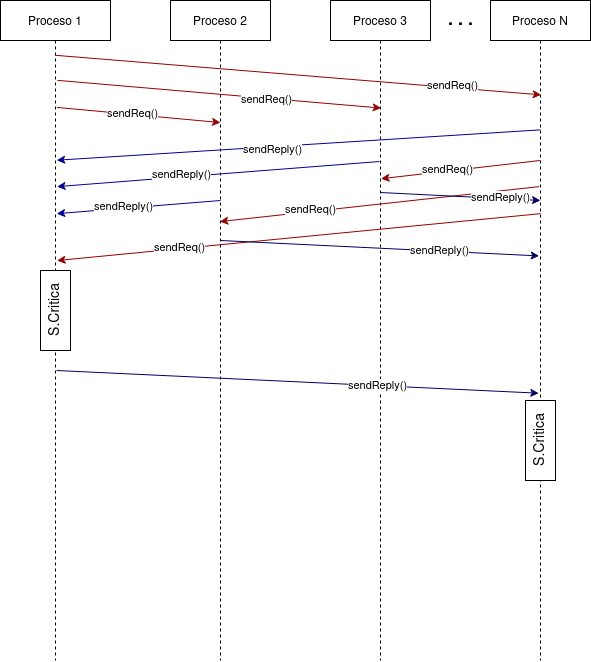

The diagram above was exported from draw.io. Its source (the exported page's mxGraphModel, read from the mxfile embedded in the PNG):
<mxGraphModel dx="1185" dy="683" grid="1" gridSize="10" guides="1" tooltips="1" connect="1" arrows="1" fold="1" page="1" pageScale="1" pageWidth="850" pageHeight="1100" math="0" shadow="0">
  <root>
    <mxCell id="0" />
    <mxCell id="1" parent="0" />
    <mxCell id="3nuBFxr9cyL0pnOWT2aG-1" value="Proceso 1" style="shape=umlLifeline;perimeter=lifelinePerimeter;container=1;collapsible=0;recursiveResize=0;rounded=0;shadow=0;strokeWidth=1;" parent="1" vertex="1">
      <mxGeometry x="50" y="80" width="110" height="660" as="geometry" />
    </mxCell>
    <mxCell id="iiQzanCxISrHsi3dD_eJ-23" value="" style="html=1;points=[];perimeter=orthogonalPerimeter;" vertex="1" parent="3nuBFxr9cyL0pnOWT2aG-1">
      <mxGeometry x="40" y="270" width="30" height="80" as="geometry" />
    </mxCell>
    <mxCell id="iiQzanCxISrHsi3dD_eJ-24" value="&lt;font style=&quot;font-size: 14px&quot;&gt;S.Critica&lt;/font&gt;" style="text;html=1;align=center;verticalAlign=middle;resizable=0;points=[];autosize=1;strokeColor=none;fillColor=none;rotation=-90;" vertex="1" parent="3nuBFxr9cyL0pnOWT2aG-1">
      <mxGeometry x="20" y="300" width="70" height="20" as="geometry" />
    </mxCell>
    <mxCell id="3nuBFxr9cyL0pnOWT2aG-5" value="Proceso 2" style="shape=umlLifeline;perimeter=lifelinePerimeter;container=1;collapsible=0;recursiveResize=0;rounded=0;shadow=0;strokeWidth=1;" parent="1" vertex="1">
      <mxGeometry x="220" y="80" width="100" height="660" as="geometry" />
    </mxCell>
    <mxCell id="iiQzanCxISrHsi3dD_eJ-1" value="Proceso 3" style="shape=umlLifeline;perimeter=lifelinePerimeter;container=1;collapsible=0;recursiveResize=0;rounded=0;shadow=0;strokeWidth=1;" vertex="1" parent="1">
      <mxGeometry x="380" y="80" width="100" height="660" as="geometry" />
    </mxCell>
    <mxCell id="iiQzanCxISrHsi3dD_eJ-38" value="" style="endArrow=classic;html=1;rounded=0;exitX=0.487;exitY=0.282;exitDx=0;exitDy=0;exitPerimeter=0;entryX=0.507;entryY=0.27;entryDx=0;entryDy=0;entryPerimeter=0;strokeColor=#990000;" edge="1" parent="iiQzanCxISrHsi3dD_eJ-1">
      <mxGeometry width="50" height="50" relative="1" as="geometry">
        <mxPoint x="209.49999999999983" y="159.9999999999999" as="sourcePoint" />
        <mxPoint x="50.50000000000006" y="178.19999999999993" as="targetPoint" />
      </mxGeometry>
    </mxCell>
    <mxCell id="iiQzanCxISrHsi3dD_eJ-39" value="sendReq()" style="edgeLabel;html=1;align=center;verticalAlign=middle;resizable=0;points=[];" vertex="1" connectable="0" parent="iiQzanCxISrHsi3dD_eJ-38">
      <mxGeometry x="0.2545" y="-3" relative="1" as="geometry">
        <mxPoint x="7" as="offset" />
      </mxGeometry>
    </mxCell>
    <mxCell id="iiQzanCxISrHsi3dD_eJ-3" value="Proceso N" style="shape=umlLifeline;perimeter=lifelinePerimeter;container=1;collapsible=0;recursiveResize=0;rounded=0;shadow=0;strokeWidth=1;" vertex="1" parent="1">
      <mxGeometry x="540" y="80" width="100" height="660" as="geometry" />
    </mxCell>
    <mxCell id="iiQzanCxISrHsi3dD_eJ-46" value="" style="html=1;points=[];perimeter=orthogonalPerimeter;" vertex="1" parent="iiQzanCxISrHsi3dD_eJ-3">
      <mxGeometry x="35" y="400" width="30" height="80" as="geometry" />
    </mxCell>
    <mxCell id="iiQzanCxISrHsi3dD_eJ-47" value="&lt;font style=&quot;font-size: 14px&quot;&gt;S.Critica&lt;/font&gt;" style="text;html=1;align=center;verticalAlign=middle;resizable=0;points=[];autosize=1;strokeColor=none;fillColor=none;rotation=-90;" vertex="1" parent="iiQzanCxISrHsi3dD_eJ-3">
      <mxGeometry x="15" y="430" width="70" height="20" as="geometry" />
    </mxCell>
    <mxCell id="iiQzanCxISrHsi3dD_eJ-5" value="&lt;font style=&quot;font-size: 18px&quot;&gt;&lt;b&gt;. . .&lt;/b&gt;&lt;/font&gt;" style="text;html=1;align=center;verticalAlign=middle;resizable=0;points=[];autosize=1;strokeColor=none;fillColor=none;" vertex="1" parent="1">
      <mxGeometry x="490" y="90" width="40" height="20" as="geometry" />
    </mxCell>
    <mxCell id="iiQzanCxISrHsi3dD_eJ-6" value="" style="endArrow=classic;html=1;rounded=0;exitX=0.496;exitY=0.083;exitDx=0;exitDy=0;exitPerimeter=0;entryX=0.507;entryY=0.143;entryDx=0;entryDy=0;entryPerimeter=0;fillColor=#FF3333;strokeColor=#990000;" edge="1" parent="1" source="3nuBFxr9cyL0pnOWT2aG-1" target="iiQzanCxISrHsi3dD_eJ-3">
      <mxGeometry width="50" height="50" relative="1" as="geometry">
        <mxPoint x="400" y="450" as="sourcePoint" />
        <mxPoint x="540" y="160" as="targetPoint" />
      </mxGeometry>
    </mxCell>
    <mxCell id="iiQzanCxISrHsi3dD_eJ-10" value="sendReq()" style="edgeLabel;html=1;align=center;verticalAlign=middle;resizable=0;points=[];strokeColor=#990000;" vertex="1" connectable="0" parent="iiQzanCxISrHsi3dD_eJ-6">
      <mxGeometry x="0.2103" y="1" relative="1" as="geometry">
        <mxPoint x="103" y="7" as="offset" />
      </mxGeometry>
    </mxCell>
    <mxCell id="iiQzanCxISrHsi3dD_eJ-7" value="" style="endArrow=classic;html=1;rounded=0;exitX=0.518;exitY=0.121;exitDx=0;exitDy=0;exitPerimeter=0;entryX=0.507;entryY=0.163;entryDx=0;entryDy=0;entryPerimeter=0;strokeColor=#990000;" edge="1" parent="1" source="3nuBFxr9cyL0pnOWT2aG-1" target="iiQzanCxISrHsi3dD_eJ-1">
      <mxGeometry width="50" height="50" relative="1" as="geometry">
        <mxPoint x="110" y="141.89999999999998" as="sourcePoint" />
        <mxPoint x="550" y="170" as="targetPoint" />
      </mxGeometry>
    </mxCell>
    <mxCell id="iiQzanCxISrHsi3dD_eJ-11" value="sendReq()" style="edgeLabel;html=1;align=center;verticalAlign=middle;resizable=0;points=[];strokeColor=#990000;" vertex="1" connectable="0" parent="iiQzanCxISrHsi3dD_eJ-7">
      <mxGeometry x="0.29" y="-1" relative="1" as="geometry">
        <mxPoint as="offset" />
      </mxGeometry>
    </mxCell>
    <mxCell id="iiQzanCxISrHsi3dD_eJ-8" value="" style="endArrow=classic;html=1;rounded=0;exitX=0.514;exitY=0.162;exitDx=0;exitDy=0;exitPerimeter=0;entryX=0.5;entryY=0.185;entryDx=0;entryDy=0;entryPerimeter=0;strokeColor=#990000;" edge="1" parent="1" source="3nuBFxr9cyL0pnOWT2aG-1" target="3nuBFxr9cyL0pnOWT2aG-5">
      <mxGeometry width="50" height="50" relative="1" as="geometry">
        <mxPoint x="111.79999999999995" y="158.39999999999998" as="sourcePoint" />
        <mxPoint x="451.79999999999995" y="181.20000000000005" as="targetPoint" />
      </mxGeometry>
    </mxCell>
    <mxCell id="iiQzanCxISrHsi3dD_eJ-12" value="sendReq()" style="edgeLabel;html=1;align=center;verticalAlign=middle;resizable=0;points=[];strokeColor=#990000;" vertex="1" connectable="0" parent="iiQzanCxISrHsi3dD_eJ-8">
      <mxGeometry x="0.2545" y="-3" relative="1" as="geometry">
        <mxPoint x="-28" y="-7" as="offset" />
      </mxGeometry>
    </mxCell>
    <mxCell id="iiQzanCxISrHsi3dD_eJ-13" value="" style="endArrow=classic;html=1;rounded=0;exitX=0.5;exitY=0.196;exitDx=0;exitDy=0;exitPerimeter=0;entryX=0.511;entryY=0.242;entryDx=0;entryDy=0;entryPerimeter=0;strokeColor=#000099;" edge="1" parent="1" source="iiQzanCxISrHsi3dD_eJ-3" target="3nuBFxr9cyL0pnOWT2aG-1">
      <mxGeometry width="50" height="50" relative="1" as="geometry">
        <mxPoint x="360" y="250" as="sourcePoint" />
        <mxPoint x="410" y="200" as="targetPoint" />
      </mxGeometry>
    </mxCell>
    <mxCell id="iiQzanCxISrHsi3dD_eJ-17" value="sendReply()" style="edgeLabel;html=1;align=center;verticalAlign=middle;resizable=0;points=[];" vertex="1" connectable="0" parent="iiQzanCxISrHsi3dD_eJ-13">
      <mxGeometry x="0.5837" relative="1" as="geometry">
        <mxPoint x="115" y="-5" as="offset" />
      </mxGeometry>
    </mxCell>
    <mxCell id="iiQzanCxISrHsi3dD_eJ-14" value="" style="endArrow=classic;html=1;rounded=0;entryX=0.514;entryY=0.282;entryDx=0;entryDy=0;entryPerimeter=0;exitX=0.489;exitY=0.244;exitDx=0;exitDy=0;exitPerimeter=0;strokeColor=#000099;" edge="1" parent="1" source="iiQzanCxISrHsi3dD_eJ-1" target="3nuBFxr9cyL0pnOWT2aG-1">
      <mxGeometry width="50" height="50" relative="1" as="geometry">
        <mxPoint x="420" y="240" as="sourcePoint" />
        <mxPoint x="-59.999999999999886" y="227.39999999999986" as="targetPoint" />
      </mxGeometry>
    </mxCell>
    <mxCell id="iiQzanCxISrHsi3dD_eJ-18" value="sendReply()" style="edgeLabel;html=1;align=center;verticalAlign=middle;resizable=0;points=[];" vertex="1" connectable="0" parent="iiQzanCxISrHsi3dD_eJ-14">
      <mxGeometry x="0.2269" y="-3" relative="1" as="geometry">
        <mxPoint as="offset" />
      </mxGeometry>
    </mxCell>
    <mxCell id="iiQzanCxISrHsi3dD_eJ-16" value="" style="endArrow=classic;html=1;rounded=0;entryX=0.511;entryY=0.323;entryDx=0;entryDy=0;entryPerimeter=0;strokeColor=#000099;" edge="1" parent="1" target="3nuBFxr9cyL0pnOWT2aG-1">
      <mxGeometry width="50" height="50" relative="1" as="geometry">
        <mxPoint x="270" y="280" as="sourcePoint" />
        <mxPoint x="-70.15000000000006" y="253.49999999999997" as="targetPoint" />
      </mxGeometry>
    </mxCell>
    <mxCell id="iiQzanCxISrHsi3dD_eJ-19" value="sendReply()" style="edgeLabel;html=1;align=center;verticalAlign=middle;resizable=0;points=[];" vertex="1" connectable="0" parent="iiQzanCxISrHsi3dD_eJ-16">
      <mxGeometry x="-0.2771" y="1" relative="1" as="geometry">
        <mxPoint x="-39" as="offset" />
      </mxGeometry>
    </mxCell>
    <mxCell id="iiQzanCxISrHsi3dD_eJ-33" value="" style="endArrow=classic;html=1;rounded=0;exitX=0.5;exitY=0.323;exitDx=0;exitDy=0;exitPerimeter=0;entryX=0.514;entryY=0.394;entryDx=0;entryDy=0;entryPerimeter=0;strokeColor=#990000;" edge="1" parent="1" source="iiQzanCxISrHsi3dD_eJ-3" target="3nuBFxr9cyL0pnOWT2aG-1">
      <mxGeometry width="50" height="50" relative="1" as="geometry">
        <mxPoint x="116.53999999999996" y="196.91999999999996" as="sourcePoint" />
        <mxPoint x="280" y="212.0999999999999" as="targetPoint" />
      </mxGeometry>
    </mxCell>
    <mxCell id="iiQzanCxISrHsi3dD_eJ-34" value="sendReq()" style="edgeLabel;html=1;align=center;verticalAlign=middle;resizable=0;points=[];" vertex="1" connectable="0" parent="iiQzanCxISrHsi3dD_eJ-33">
      <mxGeometry x="0.2545" y="-3" relative="1" as="geometry">
        <mxPoint x="-58" y="7" as="offset" />
      </mxGeometry>
    </mxCell>
    <mxCell id="iiQzanCxISrHsi3dD_eJ-36" value="" style="endArrow=classic;html=1;rounded=0;exitX=0.487;exitY=0.282;exitDx=0;exitDy=0;exitPerimeter=0;entryX=0.493;entryY=0.335;entryDx=0;entryDy=0;entryPerimeter=0;strokeColor=#990000;" edge="1" parent="1" source="iiQzanCxISrHsi3dD_eJ-3" target="3nuBFxr9cyL0pnOWT2aG-5">
      <mxGeometry width="50" height="50" relative="1" as="geometry">
        <mxPoint x="599.3" y="317.03999999999996" as="sourcePoint" />
        <mxPoint x="116.53999999999996" y="336.18000000000006" as="targetPoint" />
      </mxGeometry>
    </mxCell>
    <mxCell id="iiQzanCxISrHsi3dD_eJ-37" value="sendReq()" style="edgeLabel;html=1;align=center;verticalAlign=middle;resizable=0;points=[];" vertex="1" connectable="0" parent="iiQzanCxISrHsi3dD_eJ-36">
      <mxGeometry x="0.2545" y="-3" relative="1" as="geometry">
        <mxPoint x="-28" y="3" as="offset" />
      </mxGeometry>
    </mxCell>
    <mxCell id="iiQzanCxISrHsi3dD_eJ-40" value="" style="endArrow=classic;html=1;rounded=0;exitX=0.506;exitY=0.291;exitDx=0;exitDy=0;exitPerimeter=0;strokeColor=#000066;" edge="1" parent="1" source="iiQzanCxISrHsi3dD_eJ-1">
      <mxGeometry width="50" height="50" relative="1" as="geometry">
        <mxPoint x="440" y="270" as="sourcePoint" />
        <mxPoint x="590" y="280" as="targetPoint" />
      </mxGeometry>
    </mxCell>
    <mxCell id="iiQzanCxISrHsi3dD_eJ-41" value="sendReply()" style="edgeLabel;html=1;align=center;verticalAlign=middle;resizable=0;points=[];" vertex="1" connectable="0" parent="iiQzanCxISrHsi3dD_eJ-40">
      <mxGeometry x="0.2545" y="-3" relative="1" as="geometry">
        <mxPoint x="19" y="-3" as="offset" />
      </mxGeometry>
    </mxCell>
    <mxCell id="iiQzanCxISrHsi3dD_eJ-42" value="" style="endArrow=classic;html=1;rounded=0;exitX=0.506;exitY=0.291;exitDx=0;exitDy=0;exitPerimeter=0;entryX=0.487;entryY=0.387;entryDx=0;entryDy=0;entryPerimeter=0;strokeColor=#000066;" edge="1" parent="1" target="iiQzanCxISrHsi3dD_eJ-3">
      <mxGeometry width="50" height="50" relative="1" as="geometry">
        <mxPoint x="270.0000000000001" y="319.99999999999994" as="sourcePoint" />
        <mxPoint x="429.4" y="327.94" as="targetPoint" />
      </mxGeometry>
    </mxCell>
    <mxCell id="iiQzanCxISrHsi3dD_eJ-43" value="sendReply()" style="edgeLabel;html=1;align=center;verticalAlign=middle;resizable=0;points=[];" vertex="1" connectable="0" parent="iiQzanCxISrHsi3dD_eJ-42">
      <mxGeometry x="0.2545" y="-3" relative="1" as="geometry">
        <mxPoint x="19" y="-3" as="offset" />
      </mxGeometry>
    </mxCell>
    <mxCell id="iiQzanCxISrHsi3dD_eJ-44" value="" style="endArrow=classic;html=1;rounded=0;exitX=0.506;exitY=0.291;exitDx=0;exitDy=0;exitPerimeter=0;entryX=0.483;entryY=0.595;entryDx=0;entryDy=0;entryPerimeter=0;strokeColor=#000066;" edge="1" parent="1" target="iiQzanCxISrHsi3dD_eJ-3">
      <mxGeometry width="50" height="50" relative="1" as="geometry">
        <mxPoint x="106" y="450" as="sourcePoint" />
        <mxPoint x="424.70000000000005" y="465.4200000000001" as="targetPoint" />
      </mxGeometry>
    </mxCell>
    <mxCell id="iiQzanCxISrHsi3dD_eJ-45" value="sendReply()" style="edgeLabel;html=1;align=center;verticalAlign=middle;resizable=0;points=[];" vertex="1" connectable="0" parent="iiQzanCxISrHsi3dD_eJ-44">
      <mxGeometry x="0.2545" y="-3" relative="1" as="geometry">
        <mxPoint x="19" y="-3" as="offset" />
      </mxGeometry>
    </mxCell>
  </root>
</mxGraphModel>